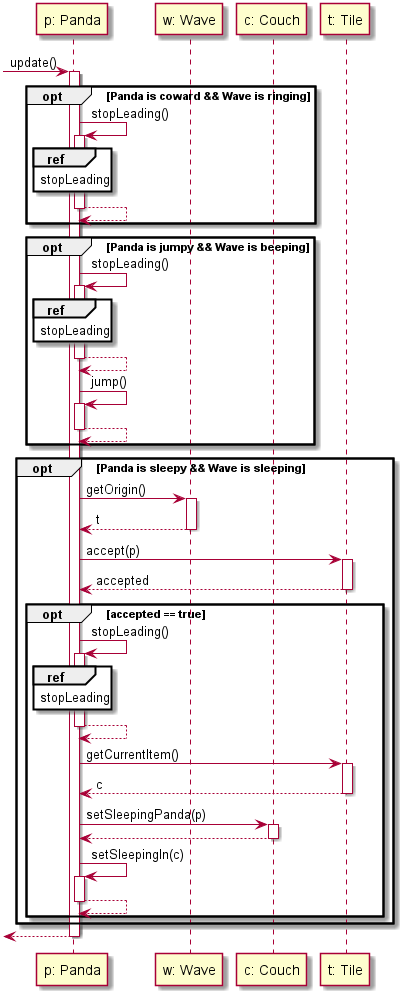

The diagram above was rendered by PlantUML. Its source (embedded in the PNG):
@startuml

skinparam classAttributeIconSize 0
skinparam guillemet false

participant "p: Panda" as p
participant "w: Wave" as w
participant "c: Couch" as c
participant "t: Tile" as t

[-> p: update()
activate p

opt Panda is coward && Wave is ringing
p -> p ++ : stopLeading()
ref over p : stopLeading
p --> p --
end

opt Panda is jumpy && Wave is beeping
p -> p ++ : stopLeading()
ref over p : stopLeading
p --> p --
p -> p ++ : jump()
p --> p --
end

opt Panda is sleepy && Wave is sleeping
    p -> w ++ : getOrigin()
    w --> p -- : t
    p -> t ++ : accept(p)
    t --> p -- : accepted
        opt accepted == true
        p -> p ++ : stopLeading()
        ref over p : stopLeading
        p --> p --
        p -> t ++ : getCurrentItem()
        t --> p -- : c
        p -> c ++ : setSleepingPanda(p)
        c --> p --
        p -> p ++ : setSleepingIn(c)
        p --> p --
        end
end

[<-- p
deactivate p

@enduml